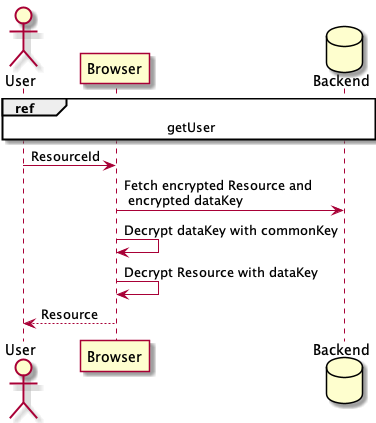

The diagram above was rendered by PlantUML. Its source (embedded in the PNG):
@startuml getResource
actor User
participant Browser
database Backend

ref over User, Browser, Backend : getUser

User->Browser: ResourceId

Browser->Backend: Fetch encrypted Resource and \n encrypted dataKey

Browser->Browser: Decrypt dataKey with commonKey
Browser->Browser: Decrypt Resource with dataKey

Browser-->User: Resource
@enduml